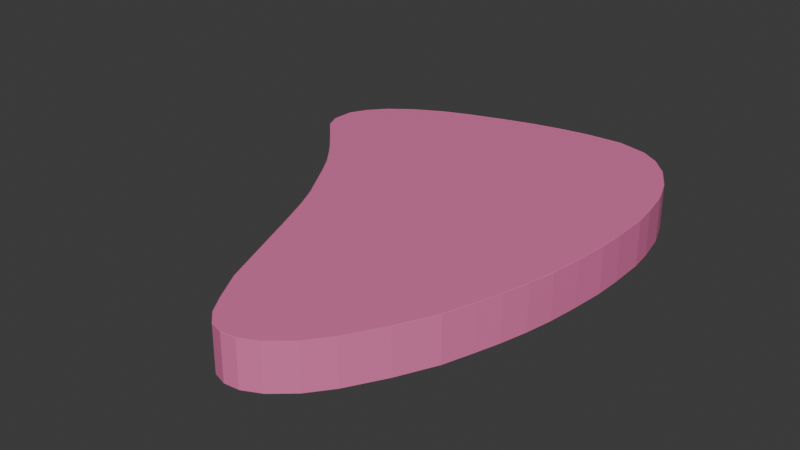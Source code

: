 # Source: Steak.blend  (saved by Blender 4.2.66; exported with 4.5.12 LTS)
import bpy
from mathutils import Matrix  # noqa: F401  (used for matrix-valued properties, if any)

bpy.ops.wm.read_factory_settings(use_empty=True)
scene = bpy.context.scene
scene.name = 'Scene'

# ---- collections
col_collection = bpy.data.collections.new('Collection'); scene.collection.children.link(col_collection)
col_collection_001 = bpy.data.collections.new('Collection.001'); col_collection.children.link(col_collection_001)

# ---- materials (node trees are filled in below, after node groups)
mat_material_001 = bpy.data.materials.new('Material.001')

# ---- material node trees
mat_material_001.use_nodes = True; mat_material_001.node_tree.nodes.clear()
_N = mat_material_001.node_tree.nodes; _L = mat_material_001.node_tree.links
n0 = _N.new('ShaderNodeBsdfPrincipled'); n0.name = 'Principled BSDF'; n0.location = (10, 300)
n0.inputs[0].default_value = (0.8009, 0.1851, 0.407, 1.0)
n1 = _N.new('ShaderNodeOutputMaterial'); n1.name = 'Material Output'; n1.location = (300, 300)
_L.new(n0.outputs[0], n1.inputs[0])
n1.is_active_output = True

# ---- world
world_world = bpy.data.worlds.new('World'); scene.world = world_world
world_world.use_nodes = True; world_world.node_tree.nodes.clear()
_N = world_world.node_tree.nodes; _L = world_world.node_tree.links
n0 = _N.new('ShaderNodeOutputWorld'); n0.name = 'World Output'; n0.location = (300, 300)
n1 = _N.new('ShaderNodeBackground'); n1.name = 'Background'; n1.location = (10, 300)
n1.inputs[0].default_value = (0.05088, 0.05088, 0.05088, 1.0)
_L.new(n1.outputs[0], n0.inputs[0])
n0.is_active_output = True
world_world.color = (0.05088, 0.05088, 0.05088)
world_world.sun_shadow_jitter_overblur = 0.0

# ---- meshes
me_plane = bpy.data.meshes.new('Plane')
me_plane.from_pydata([(0.1487, 0.4892, 0.0356), (0.06624, 0.4845, 0.0356), (0.00555, 0.4752, 0.0356), (-0.06448, 0.4596, 0.0356), (-0.1345, 0.4394, 0.0356), (-0.2263, 0.4083, 0.0356), (-0.2792, 0.3865, 0.0356), (-0.3415, 0.3522, 0.0356), (-0.3913, 0.3149, 0.0356), (-0.4255, 0.276, 0.0356), (-0.4457, 0.2371, 0.0356), (-0.4473, 0.1888, 0.0356), (-0.4333, 0.1562, 0.0356), (-0.4006, 0.1219, 0.0356), (-0.3493, 0.06589, 0.0356), (-0.3244, 0.03633, 0.0356), (-0.2932, -0.004135, 0.0356), (-0.2668, -0.04615, 0.0356), (-0.2388, -0.09439, 0.0356), (-0.2108, -0.1426, 0.0356), (-0.1859, -0.1955, 0.0356), (-0.1578, -0.264, 0.0356), (-0.07382, -0.4788, 0.0356), (-0.03647, -0.5457, 0.0356), (-0.01157, -0.5846, 0.0356), (0.01489, -0.6095, 0.0356), (0.04445, -0.6188, 0.0356), (0.07713, -0.6157, 0.0356), (0.116, -0.597, 0.0356), (0.1612, -0.5581, 0.0356), (0.2001, -0.5083, 0.0356), (0.2468, -0.429, 0.0356), (0.2872, -0.3465, 0.0356), (0.309, -0.2811, 0.0356), (0.3261, -0.2267, 0.0356), (0.3417, -0.1675, 0.0356), (0.3541, -0.1068, 0.0356), (0.3635, -0.03993, 0.0356), (0.3713, 0.03477, 0.0356), (0.3728, 0.0939, 0.0356), (0.3713, 0.1748, 0.0356), (0.365, 0.2246, 0.0356), (0.351, 0.2931, 0.0356), (0.3292, 0.3507, 0.0356), (0.295, 0.4083, 0.0356), (0.2561, 0.4487, 0.0356), (0.2156, 0.4736, 0.0356), (0.1489, 0.4907, 0.03522), (0.06608, 0.486, 0.03523), (0.005266, 0.4767, 0.03523), (-0.06486, 0.4611, 0.03523), (-0.135, 0.4408, 0.03524), (-0.2269, 0.4097, 0.03523), (-0.2799, 0.3879, 0.03523), (-0.3423, 0.3535, 0.03523), (-0.3923, 0.316, 0.03522), (-0.4268, 0.2769, 0.03522), (-0.4473, 0.2375, 0.03521), (-0.4489, 0.1885, 0.03521), (-0.4346, 0.1553, 0.03521), (-0.4019, 0.1206, 0.03502), (-0.3798, 0.0978, 0.03219), (-0.3507, 0.06468, 0.03502), (-0.3256, 0.03536, 0.03524), (-0.2945, -0.005017, 0.03523), (-0.2681, -0.04694, 0.03524), (-0.2401, -0.09516, 0.03524), (-0.2121, -0.1434, 0.03523), (-0.1873, -0.1962, 0.03524), (-0.1593, -0.2646, 0.03524), (-0.07522, -0.4794, 0.03523), (-0.03778, -0.5465, 0.03524), (-0.01277, -0.5856, 0.03522), (0.01409, -0.6109, 0.03521), (0.04429, -0.6204, 0.03521), (0.07756, -0.6172, 0.03521), (0.1169, -0.5984, 0.03522), (0.1623, -0.5592, 0.03522), (0.2014, -0.5092, 0.03523), (0.2481, -0.4297, 0.03523), (0.2887, -0.3471, 0.03523), (0.3105, -0.2816, 0.03524), (0.3276, -0.2271, 0.03524), (0.3432, -0.1679, 0.03524), (0.3556, -0.1071, 0.03523), (0.365, -0.04011, 0.03524), (0.3728, 0.03467, 0.03523), (0.3743, 0.0939, 0.03524), (0.3728, 0.1749, 0.03523), (0.3665, 0.2249, 0.03523), (0.3525, 0.2935, 0.03523), (0.3306, 0.3513, 0.03523), (0.2962, 0.4092, 0.03522), (0.2571, 0.4499, 0.03522), (0.2162, 0.4751, 0.03522), (0.1489, 0.4917, -0.06602), (0.06599, 0.4869, -0.06609), (0.005101, 0.4776, -0.0661), (-0.06508, 0.462, -0.0661), (-0.1352, 0.4417, -0.06611), (-0.2272, 0.4105, -0.0661), (-0.2803, 0.3887, -0.06608), (-0.3428, 0.3543, -0.06607), (-0.393, 0.3167, -0.06605), (-0.4276, 0.2774, -0.06603), (-0.4482, 0.2377, -0.06596), (-0.4498, 0.1884, -0.06597), (-0.4354, 0.1548, -0.06599), (-0.4023, 0.1202, -0.0661), (-0.3791, 0.09845, -0.06607), (-0.3511, 0.06435, -0.06612), (-0.3263, 0.0348, -0.06611), (-0.2952, -0.005534, -0.06609), (-0.2689, -0.04741, -0.06611), (-0.2409, -0.0956, -0.06612), (-0.2129, -0.1438, -0.06609), (-0.1881, -0.1965, -0.0661), (-0.1601, -0.2649, -0.06612), (-0.07604, -0.4798, -0.06607), (-0.03855, -0.5469, -0.0661), (-0.01349, -0.5862, -0.06603), (0.01359, -0.6117, -0.06596), (0.04419, -0.6214, -0.06598), (0.07781, -0.6182, -0.066), (0.1174, -0.5991, -0.06603), (0.163, -0.5598, -0.06605), (0.2021, -0.5097, -0.06607), (0.2489, -0.4301, -0.06609), (0.2895, -0.3474, -0.06607), (0.3113, -0.2819, -0.06612), (0.3285, -0.2273, -0.06611), (0.3441, -0.1681, -0.0661), (0.3565, -0.1073, -0.0661), (0.3659, -0.04022, -0.06611), (0.3737, 0.03461, -0.06609), (0.3752, 0.0939, -0.06611), (0.3737, 0.175, -0.06608), (0.3674, 0.225, -0.06609), (0.3534, 0.2938, -0.06606), (0.3315, 0.3517, -0.06606), (0.297, 0.4098, -0.06604), (0.2577, 0.4507, -0.06603), (0.2166, 0.4759, -0.06601), (0.1487, 0.4892, 0.02878), (0.06624, 0.4845, 0.02878), (0.00555, 0.4752, 0.02878), (-0.06448, 0.4596, 0.02878), (-0.1345, 0.4394, 0.02878), (-0.2263, 0.4083, 0.02878), (-0.2792, 0.3865, 0.02878), (-0.3415, 0.3522, 0.02878), (-0.3913, 0.3149, 0.02878), (-0.4255, 0.276, 0.02878), (-0.4457, 0.2371, 0.02878), (-0.4473, 0.1888, 0.02878), (-0.4333, 0.1562, 0.02878), (-0.4006, 0.1219, 0.02878), (-0.3493, 0.06589, 0.02878), (-0.3244, 0.03633, 0.02878), (-0.2932, -0.004135, 0.02878), (-0.2668, -0.04615, 0.02878), (-0.2388, -0.09439, 0.02878), (-0.2108, -0.1426, 0.02878), (-0.1859, -0.1955, 0.02878), (-0.1578, -0.264, 0.02878), (-0.07382, -0.4788, 0.02878), (-0.03647, -0.5457, 0.02878), (-0.01157, -0.5846, 0.02878), (0.01489, -0.6095, 0.02878), (0.04445, -0.6188, 0.02878), (0.07713, -0.6157, 0.02878), (0.116, -0.597, 0.02878), (0.1612, -0.5581, 0.02878), (0.2001, -0.5083, 0.02878), (0.2468, -0.429, 0.02878), (0.2872, -0.3465, 0.02878), (0.309, -0.2811, 0.02878), (0.3261, -0.2267, 0.02878), (0.3417, -0.1675, 0.02878), (0.3541, -0.1068, 0.02878), (0.3635, -0.03993, 0.02878), (0.3713, 0.03477, 0.02878), (0.3728, 0.0939, 0.02878), (0.3713, 0.1748, 0.02878), (0.365, 0.2246, 0.02878), (0.351, 0.2931, 0.02878), (0.3292, 0.3507, 0.02878), (0.295, 0.4083, 0.02878), (0.2561, 0.4487, 0.02878), (0.2156, 0.4736, 0.02878), (0.1486, 0.4876, 0.02917), (0.0664, 0.483, 0.02915), (0.005834, 0.4737, 0.02915), (-0.0641, 0.4581, 0.02915), (-0.134, 0.4379, 0.02915), (-0.2258, 0.4068, 0.02915), (-0.2786, 0.3851, 0.02915), (-0.3406, 0.3509, 0.02916), (-0.3902, 0.3137, 0.02916), (-0.4242, 0.2751, 0.02916), (-0.4442, 0.2367, 0.02917), (-0.4457, 0.1891, 0.02917), (-0.432, 0.157, 0.02917), (-0.3993, 0.1233, 0.02936), (-0.3748, 0.1025, 0.03219), (-0.3478, 0.06711, 0.02936), (-0.3232, 0.03729, 0.02915), (-0.292, -0.003254, 0.02915), (-0.2655, -0.04536, 0.02915), (-0.2375, -0.09363, 0.02914), (-0.2094, -0.1419, 0.02915), (-0.1845, -0.1949, 0.02915), (-0.1564, -0.2635, 0.02914), (-0.07242, -0.4781, 0.02915), (-0.03515, -0.5449, 0.02915), (-0.01036, -0.5836, 0.02916), (0.01569, -0.6081, 0.02917), (0.04462, -0.6173, 0.02917), (0.07671, -0.6142, 0.02917), (0.1152, -0.5957, 0.02916), (0.16, -0.5571, 0.02916), (0.1988, -0.5075, 0.02915), (0.2454, -0.4282, 0.02915), (0.2858, -0.3459, 0.02915), (0.3076, -0.2807, 0.02914), (0.3247, -0.2262, 0.02915), (0.3402, -0.1672, 0.02915), (0.3526, -0.1066, 0.02915), (0.362, -0.03974, 0.02915), (0.3697, 0.03487, 0.02915), (0.3713, 0.09391, 0.02915), (0.3697, 0.1747, 0.02915), (0.3635, 0.2244, 0.02915), (0.3495, 0.2927, 0.02916), (0.3278, 0.35, 0.02916), (0.2938, 0.4073, 0.02916), (0.2551, 0.4475, 0.02916), (0.215, 0.4722, 0.02917), (0.1485, 0.4867, -0.06141), (0.0665, 0.4821, -0.06134), (0.006, 0.4728, -0.06133), (-0.06388, 0.4572, -0.06133), (-0.1338, 0.4371, -0.06132), (-0.2255, 0.406, -0.06133), (-0.2782, 0.3843, -0.06134), (-0.3401, 0.3502, -0.06136), (-0.3896, 0.3131, -0.06138), (-0.4235, 0.2746, -0.06139), (-0.4433, 0.2364, -0.06146), (-0.4448, 0.1893, -0.06146), (-0.4312, 0.1575, -0.06143), (-0.3989, 0.1236, -0.06132), (-0.3755, 0.1018, -0.06135), (-0.3474, 0.06744, -0.06131), (-0.3225, 0.03785, -0.06132), (-0.2912, -0.002737, -0.06134), (-0.2647, -0.0449, -0.06132), (-0.2367, -0.09318, -0.0613), (-0.2086, -0.1415, -0.06133), (-0.1836, -0.1946, -0.06132), (-0.1556, -0.2631, -0.06131), (-0.07159, -0.4777, -0.06135), (-0.03438, -0.5444, -0.06133), (-0.009646, -0.583, -0.06139), (0.01618, -0.6073, -0.06146), (0.04472, -0.6163, -0.06145), (0.07646, -0.6133, -0.06143), (0.1147, -0.5949, -0.0614), (0.1594, -0.5564, -0.06138), (0.198, -0.507, -0.06135), (0.2446, -0.4278, -0.06133), (0.2849, -0.3456, -0.06135), (0.3067, -0.2804, -0.06131), (0.3238, -0.226, -0.06132), (0.3393, -0.167, -0.06132), (0.3517, -0.1064, -0.06133), (0.3611, -0.03963, -0.06132), (0.3688, 0.03493, -0.06133), (0.3704, 0.09391, -0.06132), (0.3688, 0.1747, -0.06134), (0.3626, 0.2242, -0.06133), (0.3487, 0.2924, -0.06136), (0.327, 0.3496, -0.06137), (0.293, 0.4067, -0.06139), (0.2545, 0.4468, -0.0614), (0.2147, 0.4713, -0.06142)], [], [(94, 142, 95, 47), (7, 8, 55, 54), (33, 34, 82, 81), (20, 21, 69, 68), (8, 9, 56, 55), (34, 35, 83, 82), (21, 22, 70, 69), (9, 10, 57, 56), (35, 36, 84, 83), (22, 23, 71, 70), (10, 11, 58, 57), (36, 37, 85, 84), (23, 24, 72, 71), (11, 12, 59, 58), (37, 38, 86, 85), (24, 25, 73, 72), (12, 13, 60, 59), (38, 39, 87, 86), (25, 26, 74, 73), (39, 40, 88, 87), (0, 1, 48, 47), (26, 27, 75, 74), (40, 41, 89, 88), (1, 2, 49, 48), (27, 28, 76, 75), (14, 15, 63, 62), (41, 42, 90, 89), (2, 3, 50, 49), (28, 29, 77, 76), (15, 16, 64, 63), (42, 43, 91, 90), (3, 4, 51, 50), (29, 30, 78, 77), (16, 17, 65, 64), (43, 44, 92, 91), (4, 5, 52, 51), (30, 31, 79, 78), (17, 18, 66, 65), (44, 45, 93, 92), (5, 6, 53, 52), (31, 32, 80, 79), (18, 19, 67, 66), (45, 46, 94, 93), (6, 7, 54, 53), (32, 33, 81, 80), (19, 20, 68, 67), (46, 0, 47, 94), (136, 135, 134, 133, 132, 131, 130, 129, 128, 127, 126, 125, 124, 123, 122, 121, 120, 119, 118, 117, 116, 115, 114, 113, 112, 111, 110, 109, 108, 107, 106, 105, 104, 103, 102, 101, 100, 99, 98, 97, 96, 95, 142, 141, 140, 139, 138, 137), (54, 102, 103, 55), (81, 129, 130, 82), (68, 116, 117, 69), (55, 103, 104, 56), (82, 130, 131, 83), (69, 117, 118, 70), (56, 104, 105, 57), (83, 131, 132, 84), (70, 118, 119, 71), (57, 105, 106, 58), (84, 132, 133, 85), (71, 119, 120, 72), (58, 106, 107, 59), (85, 133, 134, 86), (72, 120, 121, 73), (59, 107, 108, 60), (86, 134, 135, 87), (73, 121, 122, 74), (60, 108, 109, 61), (87, 135, 136, 88), (47, 95, 96, 48), (74, 122, 123, 75), (61, 109, 110, 62), (88, 136, 137, 89), (48, 96, 97, 49), (75, 123, 124, 76), (62, 110, 111, 63), (89, 137, 138, 90), (49, 97, 98, 50), (76, 124, 125, 77), (63, 111, 112, 64), (90, 138, 139, 91), (50, 98, 99, 51), (77, 125, 126, 78), (64, 112, 113, 65), (91, 139, 140, 92), (51, 99, 100, 52), (78, 126, 127, 79), (65, 113, 114, 66), (92, 140, 141, 93), (52, 100, 101, 53), (79, 127, 128, 80), (66, 114, 115, 67), (93, 141, 142, 94), (53, 101, 102, 54), (80, 128, 129, 81), (67, 115, 116, 68), (47, 48, 49, 50, 51, 52, 53, 54, 55, 56, 57, 58, 59, 60, 62, 63, 64, 65, 66, 67, 68, 69, 70, 71, 72, 73, 74, 75, 76, 77, 78, 79, 80, 81, 82, 83, 84, 85, 86, 87, 88, 89, 90, 91, 92, 93, 94), (237, 190, 238, 285), (150, 197, 198, 151), (176, 224, 225, 177), (163, 211, 212, 164), (151, 198, 199, 152), (177, 225, 226, 178), (164, 212, 213, 165), (152, 199, 200, 153), (178, 226, 227, 179), (165, 213, 214, 166), (153, 200, 201, 154), (179, 227, 228, 180), (166, 214, 215, 167), (154, 201, 202, 155), (180, 228, 229, 181), (167, 215, 216, 168), (155, 202, 203, 156), (181, 229, 230, 182), (168, 216, 217, 169), (182, 230, 231, 183), (143, 190, 191, 144), (169, 217, 218, 170), (183, 231, 232, 184), (144, 191, 192, 145), (170, 218, 219, 171), (157, 205, 206, 158), (184, 232, 233, 185), (145, 192, 193, 146), (171, 219, 220, 172), (158, 206, 207, 159), (185, 233, 234, 186), (146, 193, 194, 147), (172, 220, 221, 173), (159, 207, 208, 160), (186, 234, 235, 187), (147, 194, 195, 148), (173, 221, 222, 174), (160, 208, 209, 161), (187, 235, 236, 188), (148, 195, 196, 149), (174, 222, 223, 175), (161, 209, 210, 162), (188, 236, 237, 189), (149, 196, 197, 150), (175, 223, 224, 176), (162, 210, 211, 163), (189, 237, 190, 143), (279, 280, 281, 282, 283, 284, 285, 238, 239, 240, 241, 242, 243, 244, 245, 246, 247, 248, 249, 250, 251, 252, 253, 254, 255, 256, 257, 258, 259, 260, 261, 262, 263, 264, 265, 266, 267, 268, 269, 270, 271, 272, 273, 274, 275, 276, 277, 278), (197, 198, 246, 245), (224, 225, 273, 272), (211, 212, 260, 259), (198, 199, 247, 246), (225, 226, 274, 273), (212, 213, 261, 260), (199, 200, 248, 247), (226, 227, 275, 274), (213, 214, 262, 261), (200, 201, 249, 248), (227, 228, 276, 275), (214, 215, 263, 262), (201, 202, 250, 249), (228, 229, 277, 276), (215, 216, 264, 263), (202, 203, 251, 250), (229, 230, 278, 277), (216, 217, 265, 264), (203, 204, 252, 251), (230, 231, 279, 278), (190, 191, 239, 238), (217, 218, 266, 265), (204, 205, 253, 252), (231, 232, 280, 279), (191, 192, 240, 239), (218, 219, 267, 266), (205, 206, 254, 253), (232, 233, 281, 280), (192, 193, 241, 240), (219, 220, 268, 267), (206, 207, 255, 254), (233, 234, 282, 281), (193, 194, 242, 241), (220, 221, 269, 268), (207, 208, 256, 255), (234, 235, 283, 282), (194, 195, 243, 242), (221, 222, 270, 269), (208, 209, 257, 256), (235, 236, 284, 283), (195, 196, 244, 243), (222, 223, 271, 270), (209, 210, 258, 257), (236, 237, 285, 284), (196, 197, 245, 244), (223, 224, 272, 271), (210, 211, 259, 258), (190, 237, 236, 235, 234, 233, 232, 231, 230, 229, 228, 227, 226, 225, 224, 223, 222, 221, 220, 219, 218, 217, 216, 215, 214, 213, 212, 211, 210, 209, 208, 207, 206, 205, 203, 202, 201, 200, 199, 198, 197, 196, 195, 194, 193, 192, 191), (1, 0, 143, 144), (2, 1, 144, 145), (3, 2, 145, 146), (4, 3, 146, 147), (5, 4, 147, 148), (6, 5, 148, 149), (7, 6, 149, 150), (8, 7, 150, 151), (9, 8, 151, 152), (10, 9, 152, 153), (11, 10, 153, 154), (12, 11, 154, 155), (13, 12, 155, 156), (15, 14, 157, 158), (16, 15, 158, 159), (17, 16, 159, 160), (18, 17, 160, 161), (19, 18, 161, 162), (20, 19, 162, 163), (21, 20, 163, 164), (22, 21, 164, 165), (23, 22, 165, 166), (24, 23, 166, 167), (25, 24, 167, 168), (26, 25, 168, 169), (27, 26, 169, 170), (28, 27, 170, 171), (29, 28, 171, 172), (30, 29, 172, 173), (31, 30, 173, 174), (32, 31, 174, 175), (33, 32, 175, 176), (34, 33, 176, 177), (35, 34, 177, 178), (36, 35, 178, 179), (37, 36, 179, 180), (38, 37, 180, 181), (39, 38, 181, 182), (40, 39, 182, 183), (41, 40, 183, 184), (42, 41, 184, 185), (43, 42, 185, 186), (44, 43, 186, 187), (45, 44, 187, 188), (46, 45, 188, 189), (0, 46, 189, 143), (60, 61, 204, 203), (61, 62, 205, 204), (60, 13, 156, 203), (14, 62, 205, 157), (62, 60, 203, 205)])
_uv = me_plane.uv_layers.new(name='UVMap')
_uv.uv.foreach_set('vector', [0.7282, 0.9177, 0.7282, 0.9177, 0.6791, 0.9291, 0.6791, 0.9291, 0.3196, 0.8287, 0.2831, 0.8013, 0.2831, 0.8013, 0.3196, 0.8287, 0.7967, 0.3642, 0.8092, 0.4041, 0.8092, 0.4041, 0.7967, 0.3642, 0.4338, 0.427, 0.4543, 0.3767, 0.4543, 0.3767, 0.4338, 0.427, 0.2831, 0.8013, 0.258, 0.7728, 0.258, 0.7728, 0.2831, 0.8013, 0.8092, 0.4041, 0.8207, 0.4475, 0.8207, 0.4475, 0.8092, 0.4041, 0.4543, 0.3767, 0.5159, 0.2192, 0.5159, 0.2192, 0.4543, 0.3767, 0.258, 0.7728, 0.2432, 0.7442, 0.2432, 0.7442, 0.258, 0.7728, 0.8207, 0.4475, 0.8298, 0.492, 0.8298, 0.492, 0.8207, 0.4475, 0.5159, 0.2192, 0.5433, 0.1702, 0.5433, 0.1702, 0.5159, 0.2192, 0.2432, 0.7442, 0.242, 0.7088, 0.242, 0.7088, 0.2432, 0.7442, 0.8298, 0.492, 0.8366, 0.5411, 0.8366, 0.5411, 0.8298, 0.492, 0.5433, 0.1702, 0.5616, 0.1416, 0.5616, 0.1416, 0.5433, 0.1702, 0.242, 0.7088, 0.2523, 0.6849, 0.2523, 0.6849, 0.242, 0.7088, 0.8366, 0.5411, 0.8423, 0.5959, 0.8423, 0.5959, 0.8366, 0.5411, 0.5616, 0.1416, 0.581, 0.1234, 0.581, 0.1234, 0.5616, 0.1416, 0.2523, 0.6849, 0.2763, 0.6598, 0.2763, 0.6598, 0.2523, 0.6849, 0.8423, 0.5959, 0.8435, 0.6392, 0.8435, 0.6392, 0.8423, 0.5959, 0.581, 0.1234, 0.6027, 0.1165, 0.6027, 0.1165, 0.581, 0.1234, 0.8435, 0.6392, 0.8423, 0.6986, 0.8423, 0.6986, 0.8435, 0.6392, 0.6791, 0.9291, 0.6187, 0.9257, 0.6187, 0.9257, 0.6791, 0.9291, 0.6027, 0.1165, 0.6266, 0.1188, 0.6266, 0.1188, 0.6027, 0.1165, 0.8423, 0.6986, 0.8378, 0.7351, 0.8378, 0.7351, 0.8423, 0.6986, 0.6187, 0.9257, 0.5741, 0.9188, 0.5741, 0.9188, 0.6187, 0.9257, 0.6266, 0.1188, 0.6552, 0.1325, 0.6552, 0.1325, 0.6266, 0.1188, 0.3139, 0.6187, 0.3322, 0.597, 0.3322, 0.597, 0.3139, 0.6187, 0.8378, 0.7351, 0.8275, 0.7853, 0.8275, 0.7853, 0.8378, 0.7351, 0.5741, 0.9188, 0.5228, 0.9074, 0.5228, 0.9074, 0.5741, 0.9188, 0.6552, 0.1325, 0.6883, 0.161, 0.6883, 0.161, 0.6552, 0.1325, 0.3322, 0.597, 0.355, 0.5673, 0.355, 0.5673, 0.3322, 0.597, 0.8275, 0.7853, 0.8115, 0.8275, 0.8115, 0.8275, 0.8275, 0.7853, 0.5228, 0.9074, 0.4714, 0.8926, 0.4714, 0.8926, 0.5228, 0.9074, 0.6883, 0.161, 0.7168, 0.1976, 0.7168, 0.1976, 0.6883, 0.161, 0.355, 0.5673, 0.3744, 0.5365, 0.3744, 0.5365, 0.355, 0.5673, 0.8115, 0.8275, 0.7864, 0.8698, 0.7864, 0.8698, 0.8115, 0.8275, 0.4714, 0.8926, 0.4041, 0.8698, 0.4041, 0.8698, 0.4714, 0.8926, 0.7168, 0.1976, 0.751, 0.2558, 0.751, 0.2558, 0.7168, 0.1976, 0.3744, 0.5365, 0.395, 0.5011, 0.395, 0.5011, 0.3744, 0.5365, 0.7864, 0.8698, 0.7579, 0.8994, 0.7579, 0.8994, 0.7864, 0.8698, 0.4041, 0.8698, 0.3653, 0.8538, 0.3653, 0.8538, 0.4041, 0.8698, 0.751, 0.2558, 0.7807, 0.3162, 0.7807, 0.3162, 0.751, 0.2558, 0.395, 0.5011, 0.4155, 0.4658, 0.4155, 0.4658, 0.395, 0.5011, 0.7579, 0.8994, 0.7282, 0.9177, 0.7282, 0.9177, 0.7579, 0.8994, 0.3653, 0.8538, 0.3196, 0.8287, 0.3196, 0.8287, 0.3653, 0.8538, 0.7807, 0.3162, 0.7967, 0.3642, 0.7967, 0.3642, 0.7807, 0.3162, 0.4155, 0.4658, 0.4338, 0.427, 0.4338, 0.427, 0.4155, 0.4658, 0.7282, 0.9177, 0.6791, 0.9291, 0.6791, 0.9291, 0.7282, 0.9177, 0.8423, 0.6986, 0.8435, 0.6392, 0.8423, 0.5959, 0.8366, 0.5411, 0.8298, 0.492, 0.8207, 0.4475, 0.8092, 0.4041, 0.7967, 0.3642, 0.7807, 0.3162, 0.751, 0.2558, 0.7168, 0.1976, 0.6883, 0.161, 0.6552, 0.1325, 0.6266, 0.1188, 0.6027, 0.1165, 0.581, 0.1234, 0.5616, 0.1416, 0.5433, 0.1702, 0.5159, 0.2192, 0.4543, 0.3767, 0.4338, 0.427, 0.4155, 0.4658, 0.395, 0.5011, 0.3744, 0.5365, 0.355, 0.5673, 0.3322, 0.597, 0.3139, 0.6187, 0.2934, 0.6438, 0.2763, 0.6598, 0.2523, 0.6849, 0.242, 0.7088, 0.2432, 0.7442, 0.258, 0.7728, 0.2831, 0.8013, 0.3196, 0.8287, 0.3653, 0.8538, 0.4041, 0.8698, 0.4714, 0.8926, 0.5228, 0.9074, 0.5741, 0.9188, 0.6187, 0.9257, 0.6791, 0.9291, 0.7282, 0.9177, 0.7579, 0.8994, 0.7864, 0.8698, 0.8115, 0.8275, 0.8275, 0.7853, 0.8378, 0.7351, 0.3196, 0.8287, 0.3196, 0.8287, 0.2831, 0.8013, 0.2831, 0.8013, 0.7967, 0.3642, 0.7967, 0.3642, 0.8092, 0.4041, 0.8092, 0.4041, 0.4338, 0.427, 0.4338, 0.427, 0.4543, 0.3767, 0.4543, 0.3767, 0.2831, 0.8013, 0.2831, 0.8013, 0.258, 0.7728, 0.258, 0.7728, 0.8092, 0.4041, 0.8092, 0.4041, 0.8207, 0.4475, 0.8207, 0.4475, 0.4543, 0.3767, 0.4543, 0.3767, 0.5159, 0.2192, 0.5159, 0.2192, 0.258, 0.7728, 0.258, 0.7728, 0.2432, 0.7442, 0.2432, 0.7442, 0.8207, 0.4475, 0.8207, 0.4475, 0.8298, 0.492, 0.8298, 0.492, 0.5159, 0.2192, 0.5159, 0.2192, 0.5433, 0.1702, 0.5433, 0.1702, 0.2432, 0.7442, 0.2432, 0.7442, 0.242, 0.7088, 0.242, 0.7088, 0.8298, 0.492, 0.8298, 0.492, 0.8366, 0.5411, 0.8366, 0.5411, 0.5433, 0.1702, 0.5433, 0.1702, 0.5616, 0.1416, 0.5616, 0.1416, 0.242, 0.7088, 0.242, 0.7088, 0.2523, 0.6849, 0.2523, 0.6849, 0.8366, 0.5411, 0.8366, 0.5411, 0.8423, 0.5959, 0.8423, 0.5959, 0.5616, 0.1416, 0.5616, 0.1416, 0.581, 0.1234, 0.581, 0.1234, 0.2523, 0.6849, 0.2523, 0.6849, 0.2763, 0.6598, 0.2763, 0.6598, 0.8423, 0.5959, 0.8423, 0.5959, 0.8435, 0.6392, 0.8435, 0.6392, 0.581, 0.1234, 0.581, 0.1234, 0.6027, 0.1165, 0.6027, 0.1165, 0.2763, 0.6598, 0.2763, 0.6598, 0.2934, 0.6438, 0.2934, 0.6438, 0.8435, 0.6392, 0.8435, 0.6392, 0.8423, 0.6986, 0.8423, 0.6986, 0.6791, 0.9291, 0.6791, 0.9291, 0.6187, 0.9257, 0.6187, 0.9257, 0.6027, 0.1165, 0.6027, 0.1165, 0.6266, 0.1188, 0.6266, 0.1188, 0.2934, 0.6438, 0.2934, 0.6438, 0.3139, 0.6187, 0.3139, 0.6187, 0.8423, 0.6986, 0.8423, 0.6986, 0.8378, 0.7351, 0.8378, 0.7351, 0.6187, 0.9257, 0.6187, 0.9257, 0.5741, 0.9188, 0.5741, 0.9188, 0.6266, 0.1188, 0.6266, 0.1188, 0.6552, 0.1325, 0.6552, 0.1325, 0.3139, 0.6187, 0.3139, 0.6187, 0.3322, 0.597, 0.3322, 0.597, 0.8378, 0.7351, 0.8378, 0.7351, 0.8275, 0.7853, 0.8275, 0.7853, 0.5741, 0.9188, 0.5741, 0.9188, 0.5228, 0.9074, 0.5228, 0.9074, 0.6552, 0.1325, 0.6552, 0.1325, 0.6883, 0.161, 0.6883, 0.161, 0.3322, 0.597, 0.3322, 0.597, 0.355, 0.5673, 0.355, 0.5673, 0.8275, 0.7853, 0.8275, 0.7853, 0.8115, 0.8275, 0.8115, 0.8275, 0.5228, 0.9074, 0.5228, 0.9074, 0.4714, 0.8926, 0.4714, 0.8926, 0.6883, 0.161, 0.6883, 0.161, 0.7168, 0.1976, 0.7168, 0.1976, 0.355, 0.5673, 0.355, 0.5673, 0.3744, 0.5365, 0.3744, 0.5365, 0.8115, 0.8275, 0.8115, 0.8275, 0.7864, 0.8698, 0.7864, 0.8698, 0.4714, 0.8926, 0.4714, 0.8926, 0.4041, 0.8698, 0.4041, 0.8698, 0.7168, 0.1976, 0.7168, 0.1976, 0.751, 0.2558, 0.751, 0.2558, 0.3744, 0.5365, 0.3744, 0.5365, 0.395, 0.5011, 0.395, 0.5011, 0.7864, 0.8698, 0.7864, 0.8698, 0.7579, 0.8994, 0.7579, 0.8994, 0.4041, 0.8698, 0.4041, 0.8698, 0.3653, 0.8538, 0.3653, 0.8538, 0.751, 0.2558, 0.751, 0.2558, 0.7807, 0.3162, 0.7807, 0.3162, 0.395, 0.5011, 0.395, 0.5011, 0.4155, 0.4658, 0.4155, 0.4658, 0.7579, 0.8994, 0.7579, 0.8994, 0.7282, 0.9177, 0.7282, 0.9177, 0.3653, 0.8538, 0.3653, 0.8538, 0.3196, 0.8287, 0.3196, 0.8287, 0.7807, 0.3162, 0.7807, 0.3162, 0.7967, 0.3642, 0.7967, 0.3642, 0.4155, 0.4658, 0.4155, 0.4658, 0.4338, 0.427, 0.4338, 0.427, 0.0, 0.0, 0.0, 0.0, 0.0, 0.0, 0.0, 0.0, 0.0, 0.0, 0.0, 0.0, 0.0, 0.0, 0.0, 0.0, 0.0, 0.0, 0.0, 0.0, 0.0, 0.0, 0.0, 0.0, 0.0, 0.0, 0.0, 0.0, 0.0, 0.0, 0.0, 0.0, 0.0, 0.0, 0.0, 0.0, 0.0, 0.0, 0.0, 0.0, 0.0, 0.0, 0.0, 0.0, 0.0, 0.0, 0.0, 0.0, 0.0, 0.0, 0.0, 0.0, 0.0, 0.0, 0.0, 0.0, 0.0, 0.0, 0.0, 0.0, 0.0, 0.0, 0.0, 0.0, 0.0, 0.0, 0.0, 0.0, 0.0, 0.0, 0.0, 0.0, 0.0, 0.0, 0.0, 0.0, 0.0, 0.0, 0.0, 0.0, 0.0, 0.0, 0.0, 0.0, 0.0, 0.0, 0.0, 0.0, 0.0, 0.0, 0.0, 0.0, 0.0, 0.0, 0.7282, 0.9177, 0.6791, 0.9291, 0.6791, 0.9291, 0.7282, 0.9177, 0.3196, 0.8287, 0.3196, 0.8287, 0.2831, 0.8013, 0.2831, 0.8013, 0.7967, 0.3642, 0.7967, 0.3642, 0.8092, 0.4041, 0.8092, 0.4041, 0.4338, 0.427, 0.4338, 0.427, 0.4543, 0.3767, 0.4543, 0.3767, 0.2831, 0.8013, 0.2831, 0.8013, 0.258, 0.7728, 0.258, 0.7728, 0.8092, 0.4041, 0.8092, 0.4041, 0.8207, 0.4475, 0.8207, 0.4475, 0.4543, 0.3767, 0.4543, 0.3767, 0.5159, 0.2192, 0.5159, 0.2192, 0.258, 0.7728, 0.258, 0.7728, 0.2432, 0.7442, 0.2432, 0.7442, 0.8207, 0.4475, 0.8207, 0.4475, 0.8298, 0.492, 0.8298, 0.492, 0.5159, 0.2192, 0.5159, 0.2192, 0.5433, 0.1702, 0.5433, 0.1702, 0.2432, 0.7442, 0.2432, 0.7442, 0.242, 0.7088, 0.242, 0.7088, 0.8298, 0.492, 0.8298, 0.492, 0.8366, 0.5411, 0.8366, 0.5411, 0.5433, 0.1702, 0.5433, 0.1702, 0.5616, 0.1416, 0.5616, 0.1416, 0.242, 0.7088, 0.242, 0.7088, 0.2523, 0.6849, 0.2523, 0.6849, 0.8366, 0.5411, 0.8366, 0.5411, 0.8423, 0.5959, 0.8423, 0.5959, 0.5616, 0.1416, 0.5616, 0.1416, 0.581, 0.1234, 0.581, 0.1234, 0.2523, 0.6849, 0.2523, 0.6849, 0.2763, 0.6598, 0.2763, 0.6598, 0.8423, 0.5959, 0.8423, 0.5959, 0.8435, 0.6392, 0.8435, 0.6392, 0.581, 0.1234, 0.581, 0.1234, 0.6027, 0.1165, 0.6027, 0.1165, 0.8435, 0.6392, 0.8435, 0.6392, 0.8423, 0.6986, 0.8423, 0.6986, 0.6791, 0.9291, 0.6791, 0.9291, 0.6187, 0.9257, 0.6187, 0.9257, 0.6027, 0.1165, 0.6027, 0.1165, 0.6266, 0.1188, 0.6266, 0.1188, 0.8423, 0.6986, 0.8423, 0.6986, 0.8378, 0.7351, 0.8378, 0.7351, 0.6187, 0.9257, 0.6187, 0.9257, 0.5741, 0.9188, 0.5741, 0.9188, 0.6266, 0.1188, 0.6266, 0.1188, 0.6552, 0.1325, 0.6552, 0.1325, 0.3139, 0.6187, 0.3139, 0.6187, 0.3322, 0.597, 0.3322, 0.597, 0.8378, 0.7351, 0.8378, 0.7351, 0.8275, 0.7853, 0.8275, 0.7853, 0.5741, 0.9188, 0.5741, 0.9188, 0.5228, 0.9074, 0.5228, 0.9074, 0.6552, 0.1325, 0.6552, 0.1325, 0.6883, 0.161, 0.6883, 0.161, 0.3322, 0.597, 0.3322, 0.597, 0.355, 0.5673, 0.355, 0.5673, 0.8275, 0.7853, 0.8275, 0.7853, 0.8115, 0.8275, 0.8115, 0.8275, 0.5228, 0.9074, 0.5228, 0.9074, 0.4714, 0.8926, 0.4714, 0.8926, 0.6883, 0.161, 0.6883, 0.161, 0.7168, 0.1976, 0.7168, 0.1976, 0.355, 0.5673, 0.355, 0.5673, 0.3744, 0.5365, 0.3744, 0.5365, 0.8115, 0.8275, 0.8115, 0.8275, 0.7864, 0.8698, 0.7864, 0.8698, 0.4714, 0.8926, 0.4714, 0.8926, 0.4041, 0.8698, 0.4041, 0.8698, 0.7168, 0.1976, 0.7168, 0.1976, 0.751, 0.2558, 0.751, 0.2558, 0.3744, 0.5365, 0.3744, 0.5365, 0.395, 0.5011, 0.395, 0.5011, 0.7864, 0.8698, 0.7864, 0.8698, 0.7579, 0.8994, 0.7579, 0.8994, 0.4041, 0.8698, 0.4041, 0.8698, 0.3653, 0.8538, 0.3653, 0.8538, 0.751, 0.2558, 0.751, 0.2558, 0.7807, 0.3162, 0.7807, 0.3162, 0.395, 0.5011, 0.395, 0.5011, 0.4155, 0.4658, 0.4155, 0.4658, 0.7579, 0.8994, 0.7579, 0.8994, 0.7282, 0.9177, 0.7282, 0.9177, 0.3653, 0.8538, 0.3653, 0.8538, 0.3196, 0.8287, 0.3196, 0.8287, 0.7807, 0.3162, 0.7807, 0.3162, 0.7967, 0.3642, 0.7967, 0.3642, 0.4155, 0.4658, 0.4155, 0.4658, 0.4338, 0.427, 0.4338, 0.427, 0.7282, 0.9177, 0.7282, 0.9177, 0.6791, 0.9291, 0.6791, 0.9291, 0.8423, 0.6986, 0.8378, 0.7351, 0.8275, 0.7853, 0.8115, 0.8275, 0.7864, 0.8698, 0.7579, 0.8994, 0.7282, 0.9177, 0.6791, 0.9291, 0.6187, 0.9257, 0.5741, 0.9188, 0.5228, 0.9074, 0.4714, 0.8926, 0.4041, 0.8698, 0.3653, 0.8538, 0.3196, 0.8287, 0.2831, 0.8013, 0.258, 0.7728, 0.2432, 0.7442, 0.242, 0.7088, 0.2523, 0.6849, 0.2763, 0.6598, 0.2934, 0.6438, 0.3139, 0.6187, 0.3322, 0.597, 0.355, 0.5673, 0.3744, 0.5365, 0.395, 0.5011, 0.4155, 0.4658, 0.4338, 0.427, 0.4543, 0.3767, 0.5159, 0.2192, 0.5433, 0.1702, 0.5616, 0.1416, 0.581, 0.1234, 0.6027, 0.1165, 0.6266, 0.1188, 0.6552, 0.1325, 0.6883, 0.161, 0.7168, 0.1976, 0.751, 0.2558, 0.7807, 0.3162, 0.7967, 0.3642, 0.8092, 0.4041, 0.8207, 0.4475, 0.8298, 0.492, 0.8366, 0.5411, 0.8423, 0.5959, 0.8435, 0.6392, 0.3196, 0.8287, 0.2831, 0.8013, 0.2831, 0.8013, 0.3196, 0.8287, 0.7967, 0.3642, 0.8092, 0.4041, 0.8092, 0.4041, 0.7967, 0.3642, 0.4338, 0.427, 0.4543, 0.3767, 0.4543, 0.3767, 0.4338, 0.427, 0.2831, 0.8013, 0.258, 0.7728, 0.258, 0.7728, 0.2831, 0.8013, 0.8092, 0.4041, 0.8207, 0.4475, 0.8207, 0.4475, 0.8092, 0.4041, 0.4543, 0.3767, 0.5159, 0.2192, 0.5159, 0.2192, 0.4543, 0.3767, 0.258, 0.7728, 0.2432, 0.7442, 0.2432, 0.7442, 0.258, 0.7728, 0.8207, 0.4475, 0.8298, 0.492, 0.8298, 0.492, 0.8207, 0.4475, 0.5159, 0.2192, 0.5433, 0.1702, 0.5433, 0.1702, 0.5159, 0.2192, 0.2432, 0.7442, 0.242, 0.7088, 0.242, 0.7088, 0.2432, 0.7442, 0.8298, 0.492, 0.8366, 0.5411, 0.8366, 0.5411, 0.8298, 0.492, 0.5433, 0.1702, 0.5616, 0.1416, 0.5616, 0.1416, 0.5433, 0.1702, 0.242, 0.7088, 0.2523, 0.6849, 0.2523, 0.6849, 0.242, 0.7088, 0.8366, 0.5411, 0.8423, 0.5959, 0.8423, 0.5959, 0.8366, 0.5411, 0.5616, 0.1416, 0.581, 0.1234, 0.581, 0.1234, 0.5616, 0.1416, 0.2523, 0.6849, 0.2763, 0.6598, 0.2763, 0.6598, 0.2523, 0.6849, 0.8423, 0.5959, 0.8435, 0.6392, 0.8435, 0.6392, 0.8423, 0.5959, 0.581, 0.1234, 0.6027, 0.1165, 0.6027, 0.1165, 0.581, 0.1234, 0.2763, 0.6598, 0.2934, 0.6438, 0.2934, 0.6438, 0.2763, 0.6598, 0.8435, 0.6392, 0.8423, 0.6986, 0.8423, 0.6986, 0.8435, 0.6392, 0.6791, 0.9291, 0.6187, 0.9257, 0.6187, 0.9257, 0.6791, 0.9291, 0.6027, 0.1165, 0.6266, 0.1188, 0.6266, 0.1188, 0.6027, 0.1165, 0.2934, 0.6438, 0.3139, 0.6187, 0.3139, 0.6187, 0.2934, 0.6438, 0.8423, 0.6986, 0.8378, 0.7351, 0.8378, 0.7351, 0.8423, 0.6986, 0.6187, 0.9257, 0.5741, 0.9188, 0.5741, 0.9188, 0.6187, 0.9257, 0.6266, 0.1188, 0.6552, 0.1325, 0.6552, 0.1325, 0.6266, 0.1188, 0.3139, 0.6187, 0.3322, 0.597, 0.3322, 0.597, 0.3139, 0.6187, 0.8378, 0.7351, 0.8275, 0.7853, 0.8275, 0.7853, 0.8378, 0.7351, 0.5741, 0.9188, 0.5228, 0.9074, 0.5228, 0.9074, 0.5741, 0.9188, 0.6552, 0.1325, 0.6883, 0.161, 0.6883, 0.161, 0.6552, 0.1325, 0.3322, 0.597, 0.355, 0.5673, 0.355, 0.5673, 0.3322, 0.597, 0.8275, 0.7853, 0.8115, 0.8275, 0.8115, 0.8275, 0.8275, 0.7853, 0.5228, 0.9074, 0.4714, 0.8926, 0.4714, 0.8926, 0.5228, 0.9074, 0.6883, 0.161, 0.7168, 0.1976, 0.7168, 0.1976, 0.6883, 0.161, 0.355, 0.5673, 0.3744, 0.5365, 0.3744, 0.5365, 0.355, 0.5673, 0.8115, 0.8275, 0.7864, 0.8698, 0.7864, 0.8698, 0.8115, 0.8275, 0.4714, 0.8926, 0.4041, 0.8698, 0.4041, 0.8698, 0.4714, 0.8926, 0.7168, 0.1976, 0.751, 0.2558, 0.751, 0.2558, 0.7168, 0.1976, 0.3744, 0.5365, 0.395, 0.5011, 0.395, 0.5011, 0.3744, 0.5365, 0.7864, 0.8698, 0.7579, 0.8994, 0.7579, 0.8994, 0.7864, 0.8698, 0.4041, 0.8698, 0.3653, 0.8538, 0.3653, 0.8538, 0.4041, 0.8698, 0.751, 0.2558, 0.7807, 0.3162, 0.7807, 0.3162, 0.751, 0.2558, 0.395, 0.5011, 0.4155, 0.4658, 0.4155, 0.4658, 0.395, 0.5011, 0.7579, 0.8994, 0.7282, 0.9177, 0.7282, 0.9177, 0.7579, 0.8994, 0.3653, 0.8538, 0.3196, 0.8287, 0.3196, 0.8287, 0.3653, 0.8538, 0.7807, 0.3162, 0.7967, 0.3642, 0.7967, 0.3642, 0.7807, 0.3162, 0.4155, 0.4658, 0.4338, 0.427, 0.4338, 0.427, 0.4155, 0.4658, 0.0, 0.0, 0.0, 0.0, 0.0, 0.0, 0.0, 0.0, 0.0, 0.0, 0.0, 0.0, 0.0, 0.0, 0.0, 0.0, 0.0, 0.0, 0.0, 0.0, 0.0, 0.0, 0.0, 0.0, 0.0, 0.0, 0.0, 0.0, 0.0, 0.0, 0.0, 0.0, 0.0, 0.0, 0.0, 0.0, 0.0, 0.0, 0.0, 0.0, 0.0, 0.0, 0.0, 0.0, 0.0, 0.0, 0.0, 0.0, 0.0, 0.0, 0.0, 0.0, 0.0, 0.0, 0.0, 0.0, 0.0, 0.0, 0.0, 0.0, 0.0, 0.0, 0.0, 0.0, 0.0, 0.0, 0.0, 0.0, 0.0, 0.0, 0.0, 0.0, 0.0, 0.0, 0.0, 0.0, 0.0, 0.0, 0.0, 0.0, 0.0, 0.0, 0.0, 0.0, 0.0, 0.0, 0.0, 0.0, 0.0, 0.0, 0.0, 0.0, 0.0, 0.0, 0.6187, 0.9257, 0.6791, 0.9291, 0.6791, 0.9291, 0.6187, 0.9257, 0.5741, 0.9188, 0.6187, 0.9257, 0.6187, 0.9257, 0.5741, 0.9188, 0.5228, 0.9074, 0.5741, 0.9188, 0.5741, 0.9188, 0.5228, 0.9074, 0.4714, 0.8926, 0.5228, 0.9074, 0.5228, 0.9074, 0.4714, 0.8926, 0.4041, 0.8698, 0.4714, 0.8926, 0.4714, 0.8926, 0.4041, 0.8698, 0.3653, 0.8538, 0.4041, 0.8698, 0.4041, 0.8698, 0.3653, 0.8538, 0.3196, 0.8287, 0.3653, 0.8538, 0.3653, 0.8538, 0.3196, 0.8287, 0.2831, 0.8013, 0.3196, 0.8287, 0.3196, 0.8287, 0.2831, 0.8013, 0.258, 0.7728, 0.2831, 0.8013, 0.2831, 0.8013, 0.258, 0.7728, 0.2432, 0.7442, 0.258, 0.7728, 0.258, 0.7728, 0.2432, 0.7442, 0.242, 0.7088, 0.2432, 0.7442, 0.2432, 0.7442, 0.242, 0.7088, 0.2523, 0.6849, 0.242, 0.7088, 0.242, 0.7088, 0.2523, 0.6849, 0.2763, 0.6598, 0.2523, 0.6849, 0.2523, 0.6849, 0.2763, 0.6598, 0.3322, 0.597, 0.3139, 0.6187, 0.3139, 0.6187, 0.3322, 0.597, 0.355, 0.5673, 0.3322, 0.597, 0.3322, 0.597, 0.355, 0.5673, 0.3744, 0.5365, 0.355, 0.5673, 0.355, 0.5673, 0.3744, 0.5365, 0.395, 0.5011, 0.3744, 0.5365, 0.3744, 0.5365, 0.395, 0.5011, 0.4155, 0.4658, 0.395, 0.5011, 0.395, 0.5011, 0.4155, 0.4658, 0.4338, 0.427, 0.4155, 0.4658, 0.4155, 0.4658, 0.4338, 0.427, 0.4543, 0.3767, 0.4338, 0.427, 0.4338, 0.427, 0.4543, 0.3767, 0.5159, 0.2192, 0.4543, 0.3767, 0.4543, 0.3767, 0.5159, 0.2192, 0.5433, 0.1702, 0.5159, 0.2192, 0.5159, 0.2192, 0.5433, 0.1702, 0.5616, 0.1416, 0.5433, 0.1702, 0.5433, 0.1702, 0.5616, 0.1416, 0.581, 0.1234, 0.5616, 0.1416, 0.5616, 0.1416, 0.581, 0.1234, 0.6027, 0.1165, 0.581, 0.1234, 0.581, 0.1234, 0.6027, 0.1165, 0.6266, 0.1188, 0.6027, 0.1165, 0.6027, 0.1165, 0.6266, 0.1188, 0.6552, 0.1325, 0.6266, 0.1188, 0.6266, 0.1188, 0.6552, 0.1325, 0.6883, 0.161, 0.6552, 0.1325, 0.6552, 0.1325, 0.6883, 0.161, 0.7168, 0.1976, 0.6883, 0.161, 0.6883, 0.161, 0.7168, 0.1976, 0.751, 0.2558, 0.7168, 0.1976, 0.7168, 0.1976, 0.751, 0.2558, 0.7807, 0.3162, 0.751, 0.2558, 0.751, 0.2558, 0.7807, 0.3162, 0.7967, 0.3642, 0.7807, 0.3162, 0.7807, 0.3162, 0.7967, 0.3642, 0.8092, 0.4041, 0.7967, 0.3642, 0.7967, 0.3642, 0.8092, 0.4041, 0.8207, 0.4475, 0.8092, 0.4041, 0.8092, 0.4041, 0.8207, 0.4475, 0.8298, 0.492, 0.8207, 0.4475, 0.8207, 0.4475, 0.8298, 0.492, 0.8366, 0.5411, 0.8298, 0.492, 0.8298, 0.492, 0.8366, 0.5411, 0.8423, 0.5959, 0.8366, 0.5411, 0.8366, 0.5411, 0.8423, 0.5959, 0.8435, 0.6392, 0.8423, 0.5959, 0.8423, 0.5959, 0.8435, 0.6392, 0.8423, 0.6986, 0.8435, 0.6392, 0.8435, 0.6392, 0.8423, 0.6986, 0.8378, 0.7351, 0.8423, 0.6986, 0.8423, 0.6986, 0.8378, 0.7351, 0.8275, 0.7853, 0.8378, 0.7351, 0.8378, 0.7351, 0.8275, 0.7853, 0.8115, 0.8275, 0.8275, 0.7853, 0.8275, 0.7853, 0.8115, 0.8275, 0.7864, 0.8698, 0.8115, 0.8275, 0.8115, 0.8275, 0.7864, 0.8698, 0.7579, 0.8994, 0.7864, 0.8698, 0.7864, 0.8698, 0.7579, 0.8994, 0.7282, 0.9177, 0.7579, 0.8994, 0.7579, 0.8994, 0.7282, 0.9177, 0.6791, 0.9291, 0.7282, 0.9177, 0.7282, 0.9177, 0.6791, 0.9291, 0.2763, 0.6598, 0.2934, 0.6438, 0.2934, 0.6438, 0.2763, 0.6598, 0.2934, 0.6438, 0.3139, 0.6187, 0.3139, 0.6187, 0.2934, 0.6438, 0.2763, 0.6598, 0.2763, 0.6598, 0.2763, 0.6598, 0.2763, 0.6598, 0.3139, 0.6187, 0.3139, 0.6187, 0.3139, 0.6187, 0.3139, 0.6187, 0.0, 0.0, 0.0, 0.0, 0.0, 0.0, 0.0, 0.0])
me_plane.materials.append(mat_material_001)
me_plane.update()

# ---- objects
ob_steak = bpy.data.objects.new('Steak', me_plane)

# ---- transforms, parenting, visibility, modifiers, constraints
ob_steak.location = (0.0, 0.0, 0.0)

# ---- collection membership
col_collection.objects.link(ob_steak)

# ---- scene / render settings (as saved in the file)
scene.frame_start = 1; scene.frame_end = 250; scene.frame_set(1)
scene.render.engine = 'BLENDER_EEVEE_NEXT'
bpy.context.view_layer.update()

# ---- added for rendering (the .blend has no active camera and no usable light): camera, sun
cam_auto = bpy.data.cameras.new('AutoCamera')
cam_auto.lens = 50.0
cam_auto.sensor_width = 36.0
cam_auto.clip_end = 1000.0
ob_auto_camera = bpy.data.objects.new('AutoCamera', cam_auto)
scene.collection.objects.link(ob_auto_camera)
ob_auto_camera.location = (1.24804, -1.60724, 1.013)
ob_auto_camera.rotation_euler = (1.09748, -7.21219e-08, 0.694738)
scene.camera = ob_auto_camera
light_auto_sun = bpy.data.lights.new('AutoSun', 'SUN')
light_auto_sun.energy = 3.0
light_auto_sun.angle = 0.0523599
ob_auto_sun = bpy.data.objects.new('AutoSun', light_auto_sun)
scene.collection.objects.link(ob_auto_sun)
ob_auto_sun.rotation_euler = (0.872665, 0.174533, 0.523599)
bpy.context.view_layer.update()

